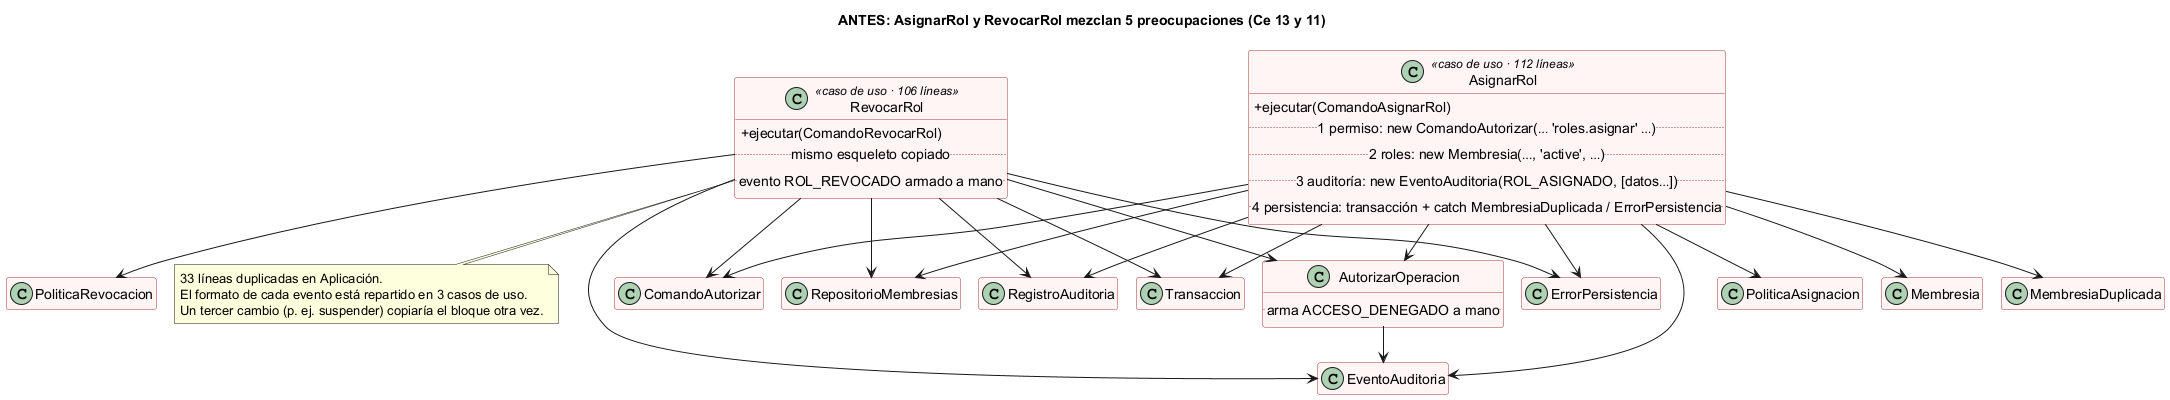

The diagram above was rendered by PlantUML. Its source (embedded in the PNG):
@startuml semana-07-refactor-antes
!pragma layout smetana
title ANTES: AsignarRol y RevocarRol mezclan 5 preocupaciones (Ce 13 y 11)
skinparam classAttributeIconSize 0
hide empty members
skinparam class {
  BackgroundColor #FFF5F5
  BorderColor #A33A3A
}

class AsignarRol <<caso de uso · 112 líneas>> {
  + ejecutar(ComandoAsignarRol)
  ..1 permiso: new ComandoAutorizar(… 'roles.asignar' …)..
  ..2 roles: new Membresia(…, 'active', …)..
  ..3 auditoría: new EventoAuditoria(ROL_ASIGNADO, [datos…])..
  ..4 persistencia: transacción + catch MembresiaDuplicada / ErrorPersistencia..
}
class RevocarRol <<caso de uso · 106 líneas>> {
  + ejecutar(ComandoRevocarRol)
  ..mismo esqueleto copiado..
  ..evento ROL_REVOCADO armado a mano..
}
class AutorizarOperacion {
  ..arma ACCESO_DENEGADO a mano..
}

AsignarRol --> AutorizarOperacion
AsignarRol --> "ComandoAutorizar"
AsignarRol --> PoliticaAsignacion
AsignarRol --> RepositorioMembresias
AsignarRol --> RegistroAuditoria
AsignarRol --> Transaccion
AsignarRol --> Membresia
AsignarRol --> EventoAuditoria
AsignarRol --> ErrorPersistencia
AsignarRol --> MembresiaDuplicada

RevocarRol --> AutorizarOperacion
RevocarRol --> "ComandoAutorizar"
RevocarRol --> PoliticaRevocacion
RevocarRol --> RepositorioMembresias
RevocarRol --> RegistroAuditoria
RevocarRol --> Transaccion
RevocarRol --> EventoAuditoria
RevocarRol --> ErrorPersistencia

AutorizarOperacion --> EventoAuditoria

note bottom of RevocarRol
  33 líneas duplicadas en Aplicación.
  El formato de cada evento está repartido en 3 casos de uso.
  Un tercer cambio (p. ej. suspender) copiaría el bloque otra vez.
end note
@enduml